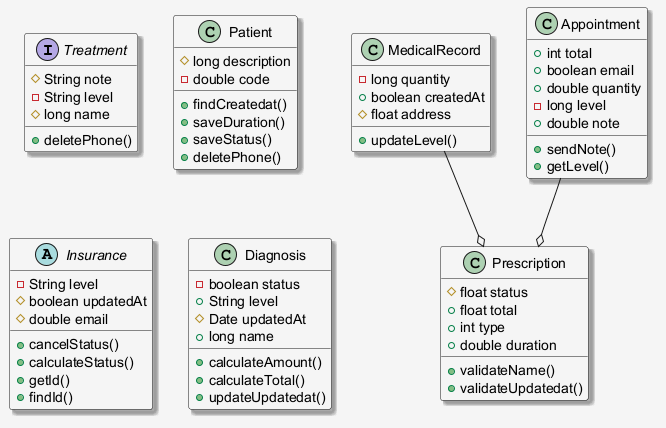

The diagram above was rendered by PlantUML. Its source (embedded in the PNG):
@startuml
skinparam shadowing false
skinparam backgroundColor #F5F5F5
skinparam shadowing true
interface Treatment {
  #String note
  -String level
  #long name
  +deletePhone()
}
class MedicalRecord {
  -long quantity
  +boolean createdAt
  #float address
  +updateLevel()
}
class Prescription {
  #float status
  +float total
  +int type
  +double duration
  +validateName()
  +validateUpdatedat()
}
class Appointment {
  +int total
  +boolean email
  +double quantity
  -long level
  +double note
  +sendNote()
  +getLevel()
}
class Patient {
  #long description
  -double code
  +findCreatedat()
  +saveDuration()
  +saveStatus()
  +deletePhone()
}
abstract class Insurance {
  -String level
  #boolean updatedAt
  #double email
  +cancelStatus()
  +calculateStatus()
  +getId()
  +findId()
}
class Diagnosis {
  -boolean status
  +String level
  #Date updatedAt
  +long name
  +calculateAmount()
  +calculateTotal()
  +updateUpdatedat()
}
MedicalRecord --o Prescription
Appointment --o Prescription
@enduml